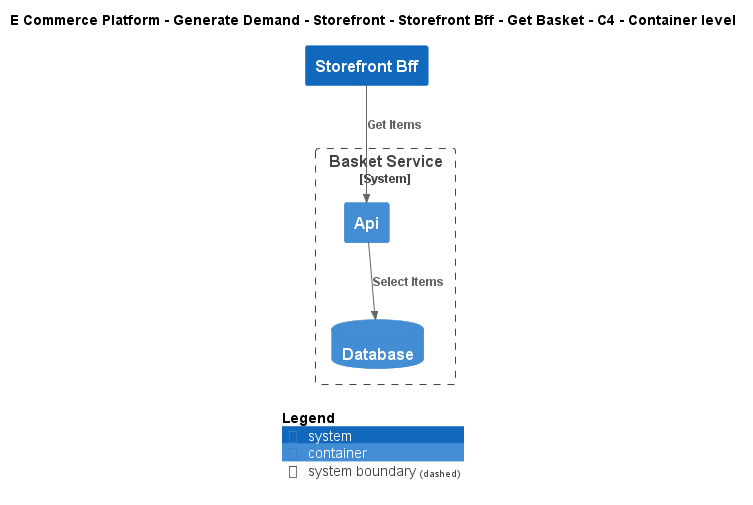

The diagram above was rendered by PlantUML. Its source (embedded in the PNG):
@startuml
!include ..\..\..\..\..\..\..\.c4s\C4_Container.puml

AddElementTag("c4interflow:lifecycle:new", $bgColor=green, $fontColor=#ffffff, $borderColor=green, $shadowing="False")
AddElementTag("c4interflow:lifecycle:changed", $bgColor=orange, $fontColor=#ffffff, $borderColor=orange, $shadowing="False")
AddElementTag("c4interflow:lifecycle:removed", $bgColor=red, $fontColor=#ffffff, $borderColor=red, $shadowing="False")

AddRelTag("c4interflow:lifecycle:new", $textColor=green, $lineColor=green)
AddRelTag("c4interflow:lifecycle:changed", $textColor=orange, $lineColor=orange)
AddRelTag("c4interflow:lifecycle:removed", $textColor=red, $lineColor=red)

SHOW_PERSON_PORTRAIT()
LAYOUT_TOP_DOWN()

skinparam linetype polyline

title E Commerce Platform - Generate Demand - Storefront - Storefront Bff - Get Basket - C4 - Container level

System(ECommercePlatform.GenerateDemand.Storefront.SoftwareSystems.StorefrontBff, "Storefront Bff", "")

System_Boundary(ECommercePlatform.GenerateDemand.Basket.SoftwareSystems.BasketService, "Basket Service") {
    Container(ECommercePlatform.GenerateDemand.Basket.SoftwareSystems.BasketService.Containers.Api, "Api", "", "")
    ContainerDb(ECommercePlatform.GenerateDemand.Basket.SoftwareSystems.BasketService.Containers.Database, "Database", "", "")
}

Rel(ECommercePlatform.GenerateDemand.Storefront.SoftwareSystems.StorefrontBff, ECommercePlatform.GenerateDemand.Basket.SoftwareSystems.BasketService.Containers.Api, "Get Items")
Rel(ECommercePlatform.GenerateDemand.Basket.SoftwareSystems.BasketService.Containers.Api, ECommercePlatform.GenerateDemand.Basket.SoftwareSystems.BasketService.Containers.Database, "Select Items")


SHOW_LEGEND()
@enduml